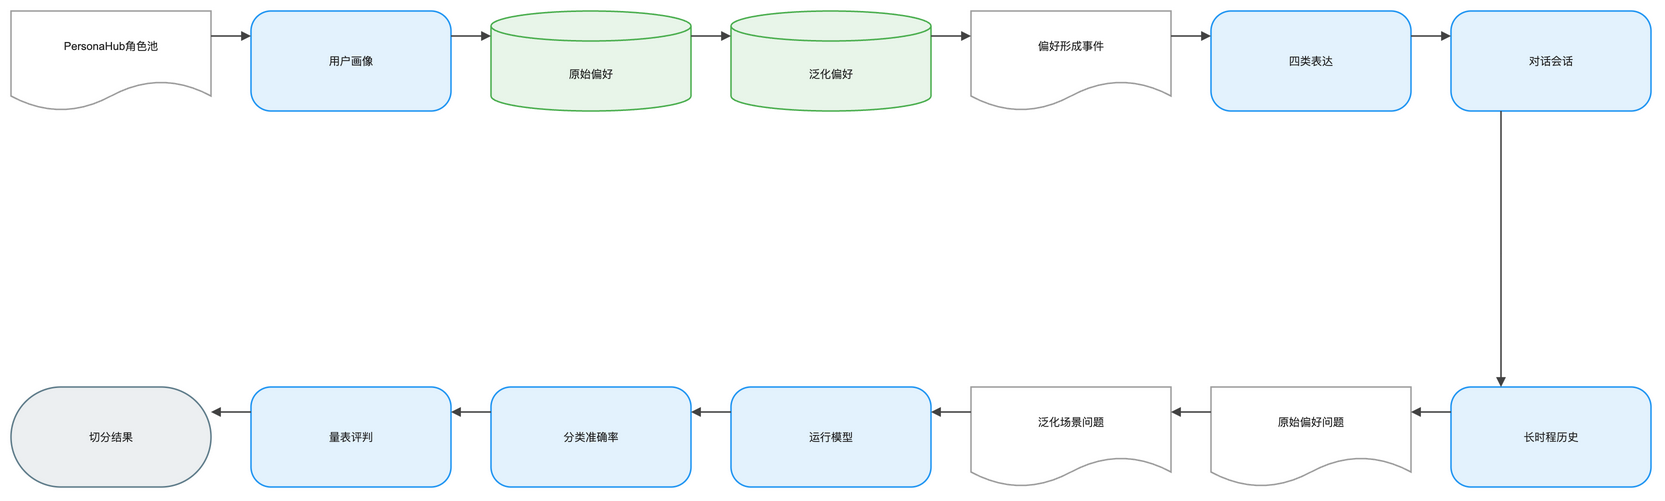

The diagram above was exported from draw.io. Its source (the exported page's mxGraphModel, read from the mxfile embedded in the PNG):
<mxGraphModel dx="1120" dy="720" grid="1" gridSize="8" guides="1" tooltips="1" connect="1" arrows="1" fold="1" page="1" pageScale="1" pageWidth="1640" pageHeight="552" math="1" background="#FFFFFF">
  <root>
    <mxCell id="0" />
    <mxCell id="1" parent="0" />
    <mxCell id="2" value="PersonaHub角色池" style="shape=document;boundedLbl=1;html=1;whiteSpace=wrap;fillColor=#FFFFFF;strokeColor=#9E9E9E;strokeWidth=1.5;fontColor=#212121;fontSize=11;fontFamily=Arial, Helvetica, sans-serif;verticalAlign=middle;align=center" vertex="1" parent="1">
      <mxGeometry x="-80" y="-8" width="200" height="100" as="geometry" />
    </mxCell>
    <mxCell id="3" value="用户画像" style="rounded=1;arcSize=20;html=1;whiteSpace=wrap;fillColor=#E3F2FD;strokeColor=#2196F3;strokeWidth=1.5;fontColor=#212121;fontSize=11;fontFamily=Arial, Helvetica, sans-serif;verticalAlign=middle;align=center" vertex="1" parent="1">
      <mxGeometry x="160" y="-8" width="200" height="100" as="geometry" />
    </mxCell>
    <mxCell id="4" value="原始偏好" style="shape=cylinder3;boundedLbl=1;backgroundOutline=1;size=15;html=1;whiteSpace=wrap;fillColor=#E8F5E9;strokeColor=#4CAF50;strokeWidth=1.5;fontColor=#212121;fontSize=11;fontFamily=Arial, Helvetica, sans-serif;verticalAlign=middle;align=center" vertex="1" parent="1">
      <mxGeometry x="400" y="-8" width="200" height="100" as="geometry" />
    </mxCell>
    <mxCell id="5" value="泛化偏好" style="shape=cylinder3;boundedLbl=1;backgroundOutline=1;size=15;html=1;whiteSpace=wrap;fillColor=#E8F5E9;strokeColor=#4CAF50;strokeWidth=1.5;fontColor=#212121;fontSize=11;fontFamily=Arial, Helvetica, sans-serif;verticalAlign=middle;align=center" vertex="1" parent="1">
      <mxGeometry x="640" y="-8" width="200" height="100" as="geometry" />
    </mxCell>
    <mxCell id="6" value="偏好形成事件" style="shape=document;boundedLbl=1;html=1;whiteSpace=wrap;fillColor=#FFFFFF;strokeColor=#9E9E9E;strokeWidth=1.5;fontColor=#212121;fontSize=11;fontFamily=Arial, Helvetica, sans-serif;verticalAlign=middle;align=center" vertex="1" parent="1">
      <mxGeometry x="880" y="-8" width="200" height="100" as="geometry" />
    </mxCell>
    <mxCell id="7" value="四类表达" style="rounded=1;arcSize=20;html=1;whiteSpace=wrap;fillColor=#E3F2FD;strokeColor=#2196F3;strokeWidth=1.5;fontColor=#212121;fontSize=11;fontFamily=Arial, Helvetica, sans-serif;verticalAlign=middle;align=center" vertex="1" parent="1">
      <mxGeometry x="1120" y="-8" width="200" height="100" as="geometry" />
    </mxCell>
    <mxCell id="8" value="对话会话" style="rounded=1;arcSize=20;html=1;whiteSpace=wrap;fillColor=#E3F2FD;strokeColor=#2196F3;strokeWidth=1.5;fontColor=#212121;fontSize=11;fontFamily=Arial, Helvetica, sans-serif;verticalAlign=middle;align=center" vertex="1" parent="1">
      <mxGeometry x="1360" y="-8" width="200" height="100" as="geometry" />
    </mxCell>
    <mxCell id="9" value="长时程历史" style="rounded=1;arcSize=20;html=1;whiteSpace=wrap;fillColor=#E3F2FD;strokeColor=#2196F3;strokeWidth=1.5;fontColor=#212121;fontSize=11;fontFamily=Arial, Helvetica, sans-serif;verticalAlign=middle;align=center" vertex="1" parent="1">
      <mxGeometry x="1360" y="368" width="200" height="100" as="geometry" />
    </mxCell>
    <mxCell id="10" value="原始偏好问题" style="shape=document;boundedLbl=1;html=1;whiteSpace=wrap;fillColor=#FFFFFF;strokeColor=#9E9E9E;strokeWidth=1.5;fontColor=#212121;fontSize=11;fontFamily=Arial, Helvetica, sans-serif;verticalAlign=middle;align=center" vertex="1" parent="1">
      <mxGeometry x="1120" y="368" width="200" height="100" as="geometry" />
    </mxCell>
    <mxCell id="11" value="泛化场景问题" style="shape=document;boundedLbl=1;html=1;whiteSpace=wrap;fillColor=#FFFFFF;strokeColor=#9E9E9E;strokeWidth=1.5;fontColor=#212121;fontSize=11;fontFamily=Arial, Helvetica, sans-serif;verticalAlign=middle;align=center" vertex="1" parent="1">
      <mxGeometry x="880" y="368" width="200" height="100" as="geometry" />
    </mxCell>
    <mxCell id="12" value="运行模型" style="rounded=1;arcSize=20;html=1;whiteSpace=wrap;fillColor=#E3F2FD;strokeColor=#2196F3;strokeWidth=1.5;fontColor=#212121;fontSize=11;fontFamily=Arial, Helvetica, sans-serif;verticalAlign=middle;align=center" vertex="1" parent="1">
      <mxGeometry x="640" y="368" width="200" height="100" as="geometry" />
    </mxCell>
    <mxCell id="13" value="分类准确率" style="rounded=1;arcSize=20;html=1;whiteSpace=wrap;fillColor=#E3F2FD;strokeColor=#2196F3;strokeWidth=1.5;fontColor=#212121;fontSize=11;fontFamily=Arial, Helvetica, sans-serif;verticalAlign=middle;align=center" vertex="1" parent="1">
      <mxGeometry x="400" y="368" width="200" height="100" as="geometry" />
    </mxCell>
    <mxCell id="14" value="量表评判" style="rounded=1;arcSize=20;html=1;whiteSpace=wrap;fillColor=#E3F2FD;strokeColor=#2196F3;strokeWidth=1.5;fontColor=#212121;fontSize=11;fontFamily=Arial, Helvetica, sans-serif;verticalAlign=middle;align=center" vertex="1" parent="1">
      <mxGeometry x="160" y="368" width="200" height="100" as="geometry" />
    </mxCell>
    <mxCell id="15" value="切分结果" style="rounded=1;arcSize=50;html=1;whiteSpace=wrap;fillColor=#ECEFF1;strokeColor=#607D8B;strokeWidth=1.5;fontColor=#212121;fontSize=11;fontFamily=Arial, Helvetica, sans-serif;verticalAlign=middle;align=center" vertex="1" parent="1">
      <mxGeometry x="-80" y="368" width="200" height="100" as="geometry" />
    </mxCell>
    <mxCell id="16" value="" style="edgeStyle=orthogonalEdgeStyle;rounded=0;orthogonalLoop=1;jettySize=auto;html=1;strokeColor=#424242;strokeWidth=1.5;endArrow=block;endFill=1;exitX=1;exitY=0.25;exitDx=0;exitDy=0;entryX=0;entryY=0.25;entryDx=0;entryDy=0;jumpStyle=arc;jumpSize=8" edge="1" parent="1" source="2" target="3">
      <mxGeometry relative="1" as="geometry" />
    </mxCell>
    <mxCell id="17" value="" style="edgeStyle=orthogonalEdgeStyle;rounded=0;orthogonalLoop=1;jettySize=auto;html=1;strokeColor=#424242;strokeWidth=1.5;endArrow=block;endFill=1;exitX=1;exitY=0.25;exitDx=0;exitDy=0;entryX=0;entryY=0.25;entryDx=0;entryDy=0;jumpStyle=arc;jumpSize=8" edge="1" parent="1" source="3" target="4">
      <mxGeometry relative="1" as="geometry" />
    </mxCell>
    <mxCell id="18" value="" style="edgeStyle=orthogonalEdgeStyle;rounded=0;orthogonalLoop=1;jettySize=auto;html=1;strokeColor=#424242;strokeWidth=1.5;endArrow=block;endFill=1;exitX=1;exitY=0.25;exitDx=0;exitDy=0;entryX=0;entryY=0.25;entryDx=0;entryDy=0;jumpStyle=arc;jumpSize=8" edge="1" parent="1" source="4" target="5">
      <mxGeometry relative="1" as="geometry" />
    </mxCell>
    <mxCell id="19" value="" style="edgeStyle=orthogonalEdgeStyle;rounded=0;orthogonalLoop=1;jettySize=auto;html=1;strokeColor=#424242;strokeWidth=1.5;endArrow=block;endFill=1;exitX=1;exitY=0.25;exitDx=0;exitDy=0;entryX=0;entryY=0.25;entryDx=0;entryDy=0;jumpStyle=arc;jumpSize=8" edge="1" parent="1" source="5" target="6">
      <mxGeometry relative="1" as="geometry" />
    </mxCell>
    <mxCell id="20" value="" style="edgeStyle=orthogonalEdgeStyle;rounded=0;orthogonalLoop=1;jettySize=auto;html=1;strokeColor=#424242;strokeWidth=1.5;endArrow=block;endFill=1;exitX=1;exitY=0.25;exitDx=0;exitDy=0;entryX=0;entryY=0.25;entryDx=0;entryDy=0;jumpStyle=arc;jumpSize=8" edge="1" parent="1" source="6" target="7">
      <mxGeometry relative="1" as="geometry" />
    </mxCell>
    <mxCell id="21" value="" style="edgeStyle=orthogonalEdgeStyle;rounded=0;orthogonalLoop=1;jettySize=auto;html=1;strokeColor=#424242;strokeWidth=1.5;endArrow=block;endFill=1;exitX=1;exitY=0.25;exitDx=0;exitDy=0;entryX=0;entryY=0.25;entryDx=0;entryDy=0;jumpStyle=arc;jumpSize=8" edge="1" parent="1" source="7" target="8">
      <mxGeometry relative="1" as="geometry" />
    </mxCell>
    <mxCell id="22" value="" style="edgeStyle=orthogonalEdgeStyle;rounded=0;orthogonalLoop=1;jettySize=auto;html=1;strokeColor=#424242;strokeWidth=1.5;endArrow=block;endFill=1;exitX=0.25;exitY=1;exitDx=0;exitDy=0;entryX=0.25;entryY=0;entryDx=0;entryDy=0;jumpStyle=arc;jumpSize=8" edge="1" parent="1" source="8" target="9">
      <mxGeometry relative="1" as="geometry" />
    </mxCell>
    <mxCell id="23" value="" style="edgeStyle=orthogonalEdgeStyle;rounded=0;orthogonalLoop=1;jettySize=auto;html=1;strokeColor=#424242;strokeWidth=1.5;endArrow=block;endFill=1;exitX=0;exitY=0.25;exitDx=0;exitDy=0;entryX=1;entryY=0.25;entryDx=0;entryDy=0;jumpStyle=arc;jumpSize=8" edge="1" parent="1" source="9" target="10">
      <mxGeometry relative="1" as="geometry" />
    </mxCell>
    <mxCell id="24" value="" style="edgeStyle=orthogonalEdgeStyle;rounded=0;orthogonalLoop=1;jettySize=auto;html=1;strokeColor=#424242;strokeWidth=1.5;endArrow=block;endFill=1;exitX=0;exitY=0.25;exitDx=0;exitDy=0;entryX=1;entryY=0.25;entryDx=0;entryDy=0;jumpStyle=arc;jumpSize=8" edge="1" parent="1" source="10" target="11">
      <mxGeometry relative="1" as="geometry" />
    </mxCell>
    <mxCell id="25" value="" style="edgeStyle=orthogonalEdgeStyle;rounded=0;orthogonalLoop=1;jettySize=auto;html=1;strokeColor=#424242;strokeWidth=1.5;endArrow=block;endFill=1;exitX=0;exitY=0.25;exitDx=0;exitDy=0;entryX=1;entryY=0.25;entryDx=0;entryDy=0;jumpStyle=arc;jumpSize=8" edge="1" parent="1" source="11" target="12">
      <mxGeometry relative="1" as="geometry" />
    </mxCell>
    <mxCell id="26" value="" style="edgeStyle=orthogonalEdgeStyle;rounded=0;orthogonalLoop=1;jettySize=auto;html=1;strokeColor=#424242;strokeWidth=1.5;endArrow=block;endFill=1;exitX=0;exitY=0.25;exitDx=0;exitDy=0;entryX=1;entryY=0.25;entryDx=0;entryDy=0;jumpStyle=arc;jumpSize=8" edge="1" parent="1" source="12" target="13">
      <mxGeometry relative="1" as="geometry" />
    </mxCell>
    <mxCell id="27" value="" style="edgeStyle=orthogonalEdgeStyle;rounded=0;orthogonalLoop=1;jettySize=auto;html=1;strokeColor=#424242;strokeWidth=1.5;endArrow=block;endFill=1;exitX=0;exitY=0.25;exitDx=0;exitDy=0;entryX=1;entryY=0.25;entryDx=0;entryDy=0;jumpStyle=arc;jumpSize=8" edge="1" parent="1" source="13" target="14">
      <mxGeometry relative="1" as="geometry" />
    </mxCell>
    <mxCell id="28" value="" style="edgeStyle=orthogonalEdgeStyle;rounded=0;orthogonalLoop=1;jettySize=auto;html=1;strokeColor=#424242;strokeWidth=1.5;endArrow=block;endFill=1;exitX=0;exitY=0.25;exitDx=0;exitDy=0;entryX=1;entryY=0.25;entryDx=0;entryDy=0;jumpStyle=arc;jumpSize=8" edge="1" parent="1" source="14" target="15">
      <mxGeometry relative="1" as="geometry" />
    </mxCell>
  </root>
</mxGraphModel>